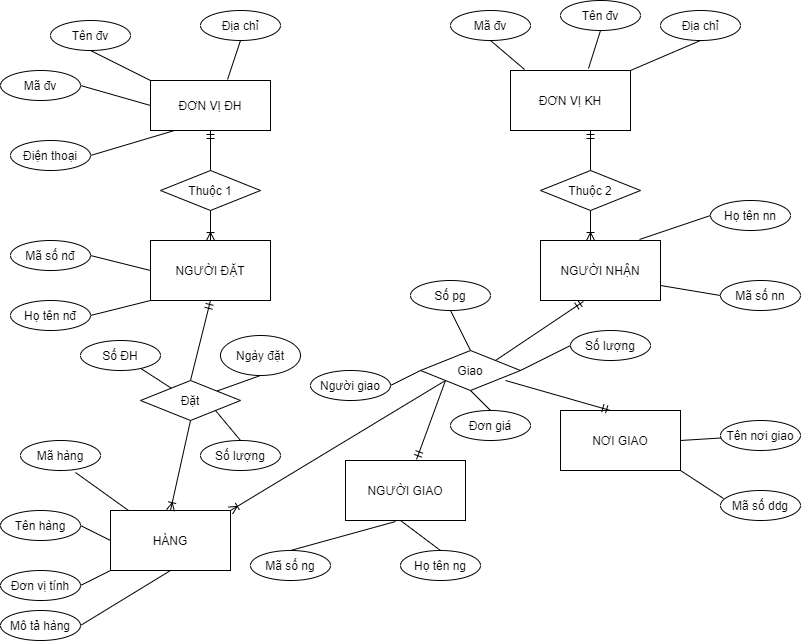

The diagram above was exported from draw.io. Its source (the exported page's mxGraphModel, read from the mxfile embedded in the PNG):
<mxGraphModel dx="868" dy="516" grid="1" gridSize="10" guides="1" tooltips="1" connect="1" arrows="1" fold="1" page="1" pageScale="1" pageWidth="850" pageHeight="1100" math="0" shadow="0" extFonts="Permanent Marker^https://fonts.googleapis.com/css?family=Permanent+Marker">
  <root>
    <mxCell id="0" />
    <mxCell id="1" parent="0" />
    <mxCell id="C-vyLk0tnHw3VtMMgP7b-12" value="" style="edgeStyle=entityRelationEdgeStyle;endArrow=ERzeroToMany;startArrow=ERone;endFill=1;startFill=0;" parent="1" target="C-vyLk0tnHw3VtMMgP7b-17" edge="1">
      <mxGeometry width="100" height="100" relative="1" as="geometry">
        <mxPoint x="700" y="165" as="sourcePoint" />
        <mxPoint x="460" y="205" as="targetPoint" />
      </mxGeometry>
    </mxCell>
    <mxCell id="IN7IRcQg_bzK8JG0hNMj-94" style="edgeStyle=none;rounded=0;orthogonalLoop=1;jettySize=auto;html=1;entryX=0.5;entryY=1;entryDx=0;entryDy=0;endArrow=ERmandOne;endFill=0;exitX=0.5;exitY=0;exitDx=0;exitDy=0;" edge="1" parent="1" source="IN7IRcQg_bzK8JG0hNMj-41" target="IN7IRcQg_bzK8JG0hNMj-1">
      <mxGeometry relative="1" as="geometry">
        <mxPoint x="290" y="150" as="sourcePoint" />
      </mxGeometry>
    </mxCell>
    <mxCell id="IN7IRcQg_bzK8JG0hNMj-1" value="ĐƠN VỊ ĐH" style="rounded=0;whiteSpace=wrap;html=1;" vertex="1" parent="1">
      <mxGeometry x="170" y="80" width="120" height="50" as="geometry" />
    </mxCell>
    <mxCell id="IN7IRcQg_bzK8JG0hNMj-3" value="NGƯỜI GIAO" style="rounded=0;whiteSpace=wrap;html=1;" vertex="1" parent="1">
      <mxGeometry x="365" y="460" width="120" height="60" as="geometry" />
    </mxCell>
    <mxCell id="IN7IRcQg_bzK8JG0hNMj-64" style="edgeStyle=none;rounded=0;orthogonalLoop=1;jettySize=auto;html=1;exitX=1;exitY=0.5;exitDx=0;exitDy=0;endArrow=none;endFill=0;" edge="1" parent="1" source="IN7IRcQg_bzK8JG0hNMj-4" target="IN7IRcQg_bzK8JG0hNMj-63">
      <mxGeometry relative="1" as="geometry" />
    </mxCell>
    <mxCell id="IN7IRcQg_bzK8JG0hNMj-65" style="edgeStyle=none;rounded=0;orthogonalLoop=1;jettySize=auto;html=1;exitX=1;exitY=1;exitDx=0;exitDy=0;entryX=0.038;entryY=0.267;entryDx=0;entryDy=0;entryPerimeter=0;endArrow=none;endFill=0;" edge="1" parent="1" source="IN7IRcQg_bzK8JG0hNMj-4" target="IN7IRcQg_bzK8JG0hNMj-35">
      <mxGeometry relative="1" as="geometry" />
    </mxCell>
    <mxCell id="IN7IRcQg_bzK8JG0hNMj-4" value="NƠI GIAO" style="rounded=0;whiteSpace=wrap;html=1;" vertex="1" parent="1">
      <mxGeometry x="580" y="410" width="120" height="60" as="geometry" />
    </mxCell>
    <mxCell id="IN7IRcQg_bzK8JG0hNMj-5" value="HÀNG" style="rounded=0;whiteSpace=wrap;html=1;" vertex="1" parent="1">
      <mxGeometry x="130" y="510" width="120" height="60" as="geometry" />
    </mxCell>
    <mxCell id="IN7IRcQg_bzK8JG0hNMj-105" style="edgeStyle=none;rounded=0;orthogonalLoop=1;jettySize=auto;html=1;endArrow=ERmandOne;endFill=0;exitX=0.5;exitY=0;exitDx=0;exitDy=0;entryX=0.5;entryY=1;entryDx=0;entryDy=0;" edge="1" parent="1" source="IN7IRcQg_bzK8JG0hNMj-43" target="IN7IRcQg_bzK8JG0hNMj-6">
      <mxGeometry relative="1" as="geometry">
        <mxPoint x="260" y="310" as="sourcePoint" />
        <mxPoint x="222" y="302" as="targetPoint" />
      </mxGeometry>
    </mxCell>
    <mxCell id="IN7IRcQg_bzK8JG0hNMj-6" value="NGƯỜI ĐẶT" style="rounded=0;whiteSpace=wrap;html=1;" vertex="1" parent="1">
      <mxGeometry x="170" y="240" width="120" height="60" as="geometry" />
    </mxCell>
    <mxCell id="IN7IRcQg_bzK8JG0hNMj-7" value="NGƯỜI NHẬN" style="rounded=0;whiteSpace=wrap;html=1;" vertex="1" parent="1">
      <mxGeometry x="560" y="240" width="120" height="60" as="geometry" />
    </mxCell>
    <mxCell id="IN7IRcQg_bzK8JG0hNMj-8" value="ĐƠN VỊ KH" style="rounded=0;whiteSpace=wrap;html=1;" vertex="1" parent="1">
      <mxGeometry x="530" y="70" width="120" height="60" as="geometry" />
    </mxCell>
    <mxCell id="IN7IRcQg_bzK8JG0hNMj-72" style="edgeStyle=none;rounded=0;orthogonalLoop=1;jettySize=auto;html=1;exitX=1;exitY=0.5;exitDx=0;exitDy=0;entryX=0;entryY=1;entryDx=0;entryDy=0;endArrow=none;endFill=0;" edge="1" parent="1" source="IN7IRcQg_bzK8JG0hNMj-10" target="IN7IRcQg_bzK8JG0hNMj-5">
      <mxGeometry relative="1" as="geometry" />
    </mxCell>
    <mxCell id="IN7IRcQg_bzK8JG0hNMj-10" value="Đơn vị tính" style="ellipse;whiteSpace=wrap;html=1;" vertex="1" parent="1">
      <mxGeometry x="20" y="570" width="80" height="30" as="geometry" />
    </mxCell>
    <mxCell id="IN7IRcQg_bzK8JG0hNMj-52" style="edgeStyle=none;rounded=0;orthogonalLoop=1;jettySize=auto;html=1;exitX=0.5;exitY=1;exitDx=0;exitDy=0;entryX=1;entryY=0;entryDx=0;entryDy=0;endArrow=none;endFill=0;" edge="1" parent="1" source="IN7IRcQg_bzK8JG0hNMj-11" target="IN7IRcQg_bzK8JG0hNMj-8">
      <mxGeometry relative="1" as="geometry" />
    </mxCell>
    <mxCell id="IN7IRcQg_bzK8JG0hNMj-11" value="Địa chỉ" style="ellipse;whiteSpace=wrap;html=1;" vertex="1" parent="1">
      <mxGeometry x="680" y="10" width="80" height="30" as="geometry" />
    </mxCell>
    <mxCell id="IN7IRcQg_bzK8JG0hNMj-46" style="edgeStyle=none;rounded=0;orthogonalLoop=1;jettySize=auto;html=1;exitX=0.5;exitY=1;exitDx=0;exitDy=0;entryX=0.642;entryY=-0.02;entryDx=0;entryDy=0;entryPerimeter=0;endArrow=none;endFill=0;" edge="1" parent="1" source="IN7IRcQg_bzK8JG0hNMj-12" target="IN7IRcQg_bzK8JG0hNMj-1">
      <mxGeometry relative="1" as="geometry" />
    </mxCell>
    <mxCell id="IN7IRcQg_bzK8JG0hNMj-12" value="Địa chỉ" style="ellipse;whiteSpace=wrap;html=1;" vertex="1" parent="1">
      <mxGeometry x="220" y="10" width="80" height="30" as="geometry" />
    </mxCell>
    <mxCell id="IN7IRcQg_bzK8JG0hNMj-47" style="edgeStyle=none;rounded=0;orthogonalLoop=1;jettySize=auto;html=1;exitX=0.5;exitY=1;exitDx=0;exitDy=0;entryX=0;entryY=0;entryDx=0;entryDy=0;endArrow=none;endFill=0;" edge="1" parent="1" source="IN7IRcQg_bzK8JG0hNMj-13" target="IN7IRcQg_bzK8JG0hNMj-1">
      <mxGeometry relative="1" as="geometry" />
    </mxCell>
    <mxCell id="IN7IRcQg_bzK8JG0hNMj-13" value="Tên đv" style="ellipse;whiteSpace=wrap;html=1;" vertex="1" parent="1">
      <mxGeometry x="70" y="20" width="80" height="30" as="geometry" />
    </mxCell>
    <mxCell id="IN7IRcQg_bzK8JG0hNMj-48" style="edgeStyle=none;rounded=0;orthogonalLoop=1;jettySize=auto;html=1;exitX=1;exitY=0.5;exitDx=0;exitDy=0;entryX=0;entryY=0.5;entryDx=0;entryDy=0;endArrow=none;endFill=0;" edge="1" parent="1" source="IN7IRcQg_bzK8JG0hNMj-14" target="IN7IRcQg_bzK8JG0hNMj-1">
      <mxGeometry relative="1" as="geometry" />
    </mxCell>
    <mxCell id="IN7IRcQg_bzK8JG0hNMj-14" value="Mã đv" style="ellipse;whiteSpace=wrap;html=1;" vertex="1" parent="1">
      <mxGeometry x="20" y="70" width="80" height="30" as="geometry" />
    </mxCell>
    <mxCell id="IN7IRcQg_bzK8JG0hNMj-49" style="edgeStyle=none;rounded=0;orthogonalLoop=1;jettySize=auto;html=1;exitX=1;exitY=0.5;exitDx=0;exitDy=0;endArrow=none;endFill=0;" edge="1" parent="1" source="IN7IRcQg_bzK8JG0hNMj-15">
      <mxGeometry relative="1" as="geometry">
        <mxPoint x="194" y="130" as="targetPoint" />
      </mxGeometry>
    </mxCell>
    <mxCell id="IN7IRcQg_bzK8JG0hNMj-15" value="Điện thoại" style="ellipse;whiteSpace=wrap;html=1;" vertex="1" parent="1">
      <mxGeometry x="30" y="140" width="80" height="30" as="geometry" />
    </mxCell>
    <mxCell id="IN7IRcQg_bzK8JG0hNMj-32" style="edgeStyle=none;rounded=0;orthogonalLoop=1;jettySize=auto;html=1;exitX=1;exitY=0.5;exitDx=0;exitDy=0;" edge="1" parent="1" source="IN7IRcQg_bzK8JG0hNMj-1" target="IN7IRcQg_bzK8JG0hNMj-1">
      <mxGeometry relative="1" as="geometry" />
    </mxCell>
    <mxCell id="IN7IRcQg_bzK8JG0hNMj-53" style="edgeStyle=none;rounded=0;orthogonalLoop=1;jettySize=auto;html=1;exitX=0;exitY=0.5;exitDx=0;exitDy=0;entryX=0.825;entryY=-0.017;entryDx=0;entryDy=0;entryPerimeter=0;endArrow=none;endFill=0;" edge="1" parent="1" source="IN7IRcQg_bzK8JG0hNMj-33" target="IN7IRcQg_bzK8JG0hNMj-7">
      <mxGeometry relative="1" as="geometry" />
    </mxCell>
    <mxCell id="IN7IRcQg_bzK8JG0hNMj-33" value="Họ tên nn" style="ellipse;whiteSpace=wrap;html=1;" vertex="1" parent="1">
      <mxGeometry x="730" y="200" width="80" height="30" as="geometry" />
    </mxCell>
    <mxCell id="IN7IRcQg_bzK8JG0hNMj-54" style="edgeStyle=none;rounded=0;orthogonalLoop=1;jettySize=auto;html=1;exitX=0;exitY=0.5;exitDx=0;exitDy=0;entryX=1;entryY=0.75;entryDx=0;entryDy=0;endArrow=none;endFill=0;" edge="1" parent="1" source="IN7IRcQg_bzK8JG0hNMj-34" target="IN7IRcQg_bzK8JG0hNMj-7">
      <mxGeometry relative="1" as="geometry" />
    </mxCell>
    <mxCell id="IN7IRcQg_bzK8JG0hNMj-34" value="Mã số nn" style="ellipse;whiteSpace=wrap;html=1;" vertex="1" parent="1">
      <mxGeometry x="740" y="280" width="80" height="30" as="geometry" />
    </mxCell>
    <mxCell id="IN7IRcQg_bzK8JG0hNMj-35" value="Mã số ddg" style="ellipse;whiteSpace=wrap;html=1;" vertex="1" parent="1">
      <mxGeometry x="740" y="490" width="80" height="30" as="geometry" />
    </mxCell>
    <mxCell id="IN7IRcQg_bzK8JG0hNMj-51" style="edgeStyle=none;rounded=0;orthogonalLoop=1;jettySize=auto;html=1;exitX=0.5;exitY=1;exitDx=0;exitDy=0;endArrow=none;endFill=0;entryX=0.65;entryY=-0.033;entryDx=0;entryDy=0;entryPerimeter=0;" edge="1" parent="1" source="IN7IRcQg_bzK8JG0hNMj-36" target="IN7IRcQg_bzK8JG0hNMj-8">
      <mxGeometry relative="1" as="geometry">
        <mxPoint x="630" y="60" as="targetPoint" />
      </mxGeometry>
    </mxCell>
    <mxCell id="IN7IRcQg_bzK8JG0hNMj-36" value="Tên đv" style="ellipse;whiteSpace=wrap;html=1;" vertex="1" parent="1">
      <mxGeometry x="580" width="80" height="30" as="geometry" />
    </mxCell>
    <mxCell id="IN7IRcQg_bzK8JG0hNMj-50" style="edgeStyle=none;rounded=0;orthogonalLoop=1;jettySize=auto;html=1;exitX=0.5;exitY=1;exitDx=0;exitDy=0;endArrow=none;endFill=0;entryX=0.117;entryY=-0.017;entryDx=0;entryDy=0;entryPerimeter=0;" edge="1" parent="1" source="IN7IRcQg_bzK8JG0hNMj-37" target="IN7IRcQg_bzK8JG0hNMj-8">
      <mxGeometry relative="1" as="geometry">
        <mxPoint x="560" y="68" as="targetPoint" />
      </mxGeometry>
    </mxCell>
    <mxCell id="IN7IRcQg_bzK8JG0hNMj-37" value="Mã đv" style="ellipse;whiteSpace=wrap;html=1;" vertex="1" parent="1">
      <mxGeometry x="470" y="10" width="80" height="30" as="geometry" />
    </mxCell>
    <mxCell id="IN7IRcQg_bzK8JG0hNMj-102" style="edgeStyle=none;rounded=0;orthogonalLoop=1;jettySize=auto;html=1;exitX=0.5;exitY=1;exitDx=0;exitDy=0;entryX=0.417;entryY=0;entryDx=0;entryDy=0;entryPerimeter=0;endArrow=ERoneToMany;endFill=0;" edge="1" parent="1" source="IN7IRcQg_bzK8JG0hNMj-39" target="IN7IRcQg_bzK8JG0hNMj-7">
      <mxGeometry relative="1" as="geometry" />
    </mxCell>
    <mxCell id="IN7IRcQg_bzK8JG0hNMj-39" value="Thuộc 2" style="rhombus;whiteSpace=wrap;html=1;" vertex="1" parent="1">
      <mxGeometry x="560" y="170" width="100" height="40" as="geometry" />
    </mxCell>
    <mxCell id="IN7IRcQg_bzK8JG0hNMj-100" style="edgeStyle=none;rounded=0;orthogonalLoop=1;jettySize=auto;html=1;exitX=0.5;exitY=1;exitDx=0;exitDy=0;entryX=0.5;entryY=0;entryDx=0;entryDy=0;endArrow=ERoneToMany;endFill=0;" edge="1" parent="1" source="IN7IRcQg_bzK8JG0hNMj-41" target="IN7IRcQg_bzK8JG0hNMj-6">
      <mxGeometry relative="1" as="geometry" />
    </mxCell>
    <mxCell id="IN7IRcQg_bzK8JG0hNMj-41" value="Thuộc 1" style="rhombus;whiteSpace=wrap;html=1;" vertex="1" parent="1">
      <mxGeometry x="180" y="170" width="100" height="40" as="geometry" />
    </mxCell>
    <mxCell id="IN7IRcQg_bzK8JG0hNMj-104" style="edgeStyle=none;rounded=0;orthogonalLoop=1;jettySize=auto;html=1;exitX=0;exitY=1;exitDx=0;exitDy=0;entryX=1;entryY=0;entryDx=0;entryDy=0;endArrow=ERoneToMany;endFill=0;" edge="1" parent="1" source="IN7IRcQg_bzK8JG0hNMj-42" target="IN7IRcQg_bzK8JG0hNMj-5">
      <mxGeometry relative="1" as="geometry" />
    </mxCell>
    <mxCell id="IN7IRcQg_bzK8JG0hNMj-106" style="edgeStyle=none;rounded=0;orthogonalLoop=1;jettySize=auto;html=1;exitX=1;exitY=0;exitDx=0;exitDy=0;entryX=0.358;entryY=1.017;entryDx=0;entryDy=0;entryPerimeter=0;endArrow=ERmandOne;endFill=0;" edge="1" parent="1" source="IN7IRcQg_bzK8JG0hNMj-42" target="IN7IRcQg_bzK8JG0hNMj-7">
      <mxGeometry relative="1" as="geometry" />
    </mxCell>
    <mxCell id="IN7IRcQg_bzK8JG0hNMj-107" style="edgeStyle=none;rounded=0;orthogonalLoop=1;jettySize=auto;html=1;exitX=0;exitY=1;exitDx=0;exitDy=0;entryX=0.592;entryY=-0.017;entryDx=0;entryDy=0;entryPerimeter=0;endArrow=ERmandOne;endFill=0;" edge="1" parent="1" source="IN7IRcQg_bzK8JG0hNMj-42" target="IN7IRcQg_bzK8JG0hNMj-3">
      <mxGeometry relative="1" as="geometry" />
    </mxCell>
    <mxCell id="IN7IRcQg_bzK8JG0hNMj-108" style="edgeStyle=none;rounded=0;orthogonalLoop=1;jettySize=auto;html=1;exitX=0.85;exitY=0.75;exitDx=0;exitDy=0;endArrow=ERmandOne;endFill=0;exitPerimeter=0;" edge="1" parent="1" source="IN7IRcQg_bzK8JG0hNMj-42">
      <mxGeometry relative="1" as="geometry">
        <mxPoint x="630" y="410" as="targetPoint" />
      </mxGeometry>
    </mxCell>
    <mxCell id="IN7IRcQg_bzK8JG0hNMj-42" value="Giao" style="rhombus;whiteSpace=wrap;html=1;" vertex="1" parent="1">
      <mxGeometry x="440" y="350" width="100" height="40" as="geometry" />
    </mxCell>
    <mxCell id="IN7IRcQg_bzK8JG0hNMj-101" style="edgeStyle=none;rounded=0;orthogonalLoop=1;jettySize=auto;html=1;exitX=0.5;exitY=1;exitDx=0;exitDy=0;entryX=0.5;entryY=0;entryDx=0;entryDy=0;endArrow=ERoneToMany;endFill=0;" edge="1" parent="1" source="IN7IRcQg_bzK8JG0hNMj-43" target="IN7IRcQg_bzK8JG0hNMj-5">
      <mxGeometry relative="1" as="geometry" />
    </mxCell>
    <mxCell id="IN7IRcQg_bzK8JG0hNMj-43" value="Đặt" style="rhombus;whiteSpace=wrap;html=1;" vertex="1" parent="1">
      <mxGeometry x="160" y="380" width="100" height="40" as="geometry" />
    </mxCell>
    <mxCell id="IN7IRcQg_bzK8JG0hNMj-55" style="edgeStyle=none;rounded=0;orthogonalLoop=1;jettySize=auto;html=1;exitX=0.5;exitY=1;exitDx=0;exitDy=0;endArrow=none;endFill=0;" edge="1" parent="1">
      <mxGeometry relative="1" as="geometry">
        <mxPoint x="565" y="530" as="sourcePoint" />
        <mxPoint x="565" y="530" as="targetPoint" />
      </mxGeometry>
    </mxCell>
    <mxCell id="IN7IRcQg_bzK8JG0hNMj-56" style="edgeStyle=none;rounded=0;orthogonalLoop=1;jettySize=auto;html=1;exitX=0.5;exitY=0;exitDx=0;exitDy=0;endArrow=none;endFill=0;" edge="1" parent="1">
      <mxGeometry relative="1" as="geometry">
        <mxPoint x="565" y="490" as="sourcePoint" />
        <mxPoint x="565" y="490" as="targetPoint" />
      </mxGeometry>
    </mxCell>
    <mxCell id="IN7IRcQg_bzK8JG0hNMj-60" style="edgeStyle=none;rounded=0;orthogonalLoop=1;jettySize=auto;html=1;exitX=1;exitY=0.5;exitDx=0;exitDy=0;entryX=0;entryY=1;entryDx=0;entryDy=0;endArrow=none;endFill=0;" edge="1" parent="1" source="IN7IRcQg_bzK8JG0hNMj-57" target="IN7IRcQg_bzK8JG0hNMj-6">
      <mxGeometry relative="1" as="geometry" />
    </mxCell>
    <mxCell id="IN7IRcQg_bzK8JG0hNMj-57" value="Họ tên nđ" style="ellipse;whiteSpace=wrap;html=1;" vertex="1" parent="1">
      <mxGeometry x="30" y="300" width="80" height="30" as="geometry" />
    </mxCell>
    <mxCell id="IN7IRcQg_bzK8JG0hNMj-61" style="edgeStyle=none;rounded=0;orthogonalLoop=1;jettySize=auto;html=1;exitX=1;exitY=0.5;exitDx=0;exitDy=0;entryX=0;entryY=0.5;entryDx=0;entryDy=0;endArrow=none;endFill=0;" edge="1" parent="1" source="IN7IRcQg_bzK8JG0hNMj-58" target="IN7IRcQg_bzK8JG0hNMj-6">
      <mxGeometry relative="1" as="geometry" />
    </mxCell>
    <mxCell id="IN7IRcQg_bzK8JG0hNMj-58" value="Mã số nđ" style="ellipse;whiteSpace=wrap;html=1;" vertex="1" parent="1">
      <mxGeometry x="30" y="240" width="80" height="30" as="geometry" />
    </mxCell>
    <mxCell id="IN7IRcQg_bzK8JG0hNMj-77" style="edgeStyle=none;rounded=0;orthogonalLoop=1;jettySize=auto;html=1;exitX=0.5;exitY=0;exitDx=0;exitDy=0;entryX=0.417;entryY=1.017;entryDx=0;entryDy=0;entryPerimeter=0;endArrow=none;endFill=0;" edge="1" parent="1" source="IN7IRcQg_bzK8JG0hNMj-62" target="IN7IRcQg_bzK8JG0hNMj-3">
      <mxGeometry relative="1" as="geometry" />
    </mxCell>
    <mxCell id="IN7IRcQg_bzK8JG0hNMj-62" value="Mã số ng" style="ellipse;whiteSpace=wrap;html=1;" vertex="1" parent="1">
      <mxGeometry x="270" y="550" width="80" height="30" as="geometry" />
    </mxCell>
    <mxCell id="IN7IRcQg_bzK8JG0hNMj-63" value="Tên nơi giao" style="ellipse;whiteSpace=wrap;html=1;" vertex="1" parent="1">
      <mxGeometry x="740" y="420" width="80" height="30" as="geometry" />
    </mxCell>
    <mxCell id="IN7IRcQg_bzK8JG0hNMj-78" style="edgeStyle=none;rounded=0;orthogonalLoop=1;jettySize=auto;html=1;exitX=0.5;exitY=0;exitDx=0;exitDy=0;endArrow=none;endFill=0;" edge="1" parent="1" source="IN7IRcQg_bzK8JG0hNMj-66">
      <mxGeometry relative="1" as="geometry">
        <mxPoint x="420" y="520" as="targetPoint" />
      </mxGeometry>
    </mxCell>
    <mxCell id="IN7IRcQg_bzK8JG0hNMj-66" value="Họ tên ng" style="ellipse;whiteSpace=wrap;html=1;" vertex="1" parent="1">
      <mxGeometry x="420" y="550" width="80" height="30" as="geometry" />
    </mxCell>
    <mxCell id="IN7IRcQg_bzK8JG0hNMj-73" style="edgeStyle=none;rounded=0;orthogonalLoop=1;jettySize=auto;html=1;exitX=1;exitY=0.5;exitDx=0;exitDy=0;entryX=0.5;entryY=1;entryDx=0;entryDy=0;endArrow=none;endFill=0;" edge="1" parent="1" source="IN7IRcQg_bzK8JG0hNMj-67" target="IN7IRcQg_bzK8JG0hNMj-5">
      <mxGeometry relative="1" as="geometry" />
    </mxCell>
    <mxCell id="IN7IRcQg_bzK8JG0hNMj-67" value="Mô tả hàng" style="ellipse;whiteSpace=wrap;html=1;" vertex="1" parent="1">
      <mxGeometry x="20" y="610" width="80" height="30" as="geometry" />
    </mxCell>
    <mxCell id="IN7IRcQg_bzK8JG0hNMj-71" style="edgeStyle=none;rounded=0;orthogonalLoop=1;jettySize=auto;html=1;exitX=1;exitY=0.5;exitDx=0;exitDy=0;entryX=0;entryY=0.5;entryDx=0;entryDy=0;endArrow=none;endFill=0;" edge="1" parent="1" source="IN7IRcQg_bzK8JG0hNMj-68" target="IN7IRcQg_bzK8JG0hNMj-5">
      <mxGeometry relative="1" as="geometry" />
    </mxCell>
    <mxCell id="IN7IRcQg_bzK8JG0hNMj-68" value="Tên hàng" style="ellipse;whiteSpace=wrap;html=1;" vertex="1" parent="1">
      <mxGeometry x="20" y="510" width="80" height="30" as="geometry" />
    </mxCell>
    <mxCell id="IN7IRcQg_bzK8JG0hNMj-70" style="edgeStyle=none;rounded=0;orthogonalLoop=1;jettySize=auto;html=1;exitX=0.688;exitY=1.067;exitDx=0;exitDy=0;entryX=0.15;entryY=0;entryDx=0;entryDy=0;endArrow=none;endFill=0;entryPerimeter=0;exitPerimeter=0;" edge="1" parent="1" source="IN7IRcQg_bzK8JG0hNMj-69" target="IN7IRcQg_bzK8JG0hNMj-5">
      <mxGeometry relative="1" as="geometry" />
    </mxCell>
    <mxCell id="IN7IRcQg_bzK8JG0hNMj-69" value="Mã hàng" style="ellipse;whiteSpace=wrap;html=1;" vertex="1" parent="1">
      <mxGeometry x="40" y="440" width="80" height="30" as="geometry" />
    </mxCell>
    <mxCell id="IN7IRcQg_bzK8JG0hNMj-89" style="edgeStyle=none;rounded=0;orthogonalLoop=1;jettySize=auto;html=1;exitX=0.5;exitY=0;exitDx=0;exitDy=0;entryX=0.5;entryY=1;entryDx=0;entryDy=0;endArrow=none;endFill=0;" edge="1" parent="1" source="IN7IRcQg_bzK8JG0hNMj-74" target="IN7IRcQg_bzK8JG0hNMj-42">
      <mxGeometry relative="1" as="geometry" />
    </mxCell>
    <mxCell id="IN7IRcQg_bzK8JG0hNMj-74" value="Đơn giá" style="ellipse;whiteSpace=wrap;html=1;" vertex="1" parent="1">
      <mxGeometry x="470" y="410" width="80" height="30" as="geometry" />
    </mxCell>
    <mxCell id="IN7IRcQg_bzK8JG0hNMj-91" style="edgeStyle=none;rounded=0;orthogonalLoop=1;jettySize=auto;html=1;exitX=0.5;exitY=1;exitDx=0;exitDy=0;entryX=0.5;entryY=0;entryDx=0;entryDy=0;endArrow=none;endFill=0;" edge="1" parent="1" source="IN7IRcQg_bzK8JG0hNMj-75" target="IN7IRcQg_bzK8JG0hNMj-42">
      <mxGeometry relative="1" as="geometry" />
    </mxCell>
    <mxCell id="IN7IRcQg_bzK8JG0hNMj-75" value="Số pg" style="ellipse;whiteSpace=wrap;html=1;" vertex="1" parent="1">
      <mxGeometry x="430" y="280" width="80" height="30" as="geometry" />
    </mxCell>
    <mxCell id="IN7IRcQg_bzK8JG0hNMj-90" style="edgeStyle=none;rounded=0;orthogonalLoop=1;jettySize=auto;html=1;exitX=0;exitY=0.5;exitDx=0;exitDy=0;entryX=1;entryY=0.5;entryDx=0;entryDy=0;endArrow=none;endFill=0;" edge="1" parent="1" source="IN7IRcQg_bzK8JG0hNMj-76" target="IN7IRcQg_bzK8JG0hNMj-42">
      <mxGeometry relative="1" as="geometry" />
    </mxCell>
    <mxCell id="IN7IRcQg_bzK8JG0hNMj-76" value="Số lượng" style="ellipse;whiteSpace=wrap;html=1;" vertex="1" parent="1">
      <mxGeometry x="590" y="330" width="80" height="30" as="geometry" />
    </mxCell>
    <mxCell id="IN7IRcQg_bzK8JG0hNMj-88" style="edgeStyle=none;rounded=0;orthogonalLoop=1;jettySize=auto;html=1;exitX=1;exitY=0.5;exitDx=0;exitDy=0;entryX=0;entryY=0.5;entryDx=0;entryDy=0;endArrow=none;endFill=0;" edge="1" parent="1" source="IN7IRcQg_bzK8JG0hNMj-79" target="IN7IRcQg_bzK8JG0hNMj-42">
      <mxGeometry relative="1" as="geometry" />
    </mxCell>
    <mxCell id="IN7IRcQg_bzK8JG0hNMj-79" value="Người giao" style="ellipse;whiteSpace=wrap;html=1;" vertex="1" parent="1">
      <mxGeometry x="330" y="370" width="80" height="30" as="geometry" />
    </mxCell>
    <mxCell id="IN7IRcQg_bzK8JG0hNMj-85" style="edgeStyle=none;rounded=0;orthogonalLoop=1;jettySize=auto;html=1;exitX=0.5;exitY=0;exitDx=0;exitDy=0;entryX=1;entryY=1;entryDx=0;entryDy=0;endArrow=none;endFill=0;" edge="1" parent="1" source="IN7IRcQg_bzK8JG0hNMj-80" target="IN7IRcQg_bzK8JG0hNMj-43">
      <mxGeometry relative="1" as="geometry" />
    </mxCell>
    <mxCell id="IN7IRcQg_bzK8JG0hNMj-80" value="Số lượng" style="ellipse;whiteSpace=wrap;html=1;" vertex="1" parent="1">
      <mxGeometry x="220" y="440" width="80" height="30" as="geometry" />
    </mxCell>
    <mxCell id="IN7IRcQg_bzK8JG0hNMj-86" value="" style="edgeStyle=none;rounded=0;orthogonalLoop=1;jettySize=auto;html=1;endArrow=none;endFill=0;" edge="1" parent="1" source="IN7IRcQg_bzK8JG0hNMj-81" target="IN7IRcQg_bzK8JG0hNMj-43">
      <mxGeometry relative="1" as="geometry" />
    </mxCell>
    <mxCell id="IN7IRcQg_bzK8JG0hNMj-81" value="Số ĐH" style="ellipse;whiteSpace=wrap;html=1;" vertex="1" parent="1">
      <mxGeometry x="100" y="340" width="80" height="30" as="geometry" />
    </mxCell>
    <mxCell id="IN7IRcQg_bzK8JG0hNMj-87" style="edgeStyle=none;rounded=0;orthogonalLoop=1;jettySize=auto;html=1;exitX=0.5;exitY=1;exitDx=0;exitDy=0;endArrow=none;endFill=0;" edge="1" parent="1" source="IN7IRcQg_bzK8JG0hNMj-82" target="IN7IRcQg_bzK8JG0hNMj-43">
      <mxGeometry relative="1" as="geometry" />
    </mxCell>
    <mxCell id="IN7IRcQg_bzK8JG0hNMj-82" value="Ngày đặt" style="ellipse;whiteSpace=wrap;html=1;" vertex="1" parent="1">
      <mxGeometry x="240" y="335" width="80" height="40" as="geometry" />
    </mxCell>
    <mxCell id="IN7IRcQg_bzK8JG0hNMj-97" style="edgeStyle=none;rounded=0;orthogonalLoop=1;jettySize=auto;html=1;entryX=0.5;entryY=1;entryDx=0;entryDy=0;endArrow=ERmandOne;endFill=0;exitX=0.5;exitY=0;exitDx=0;exitDy=0;" edge="1" parent="1">
      <mxGeometry relative="1" as="geometry">
        <mxPoint x="610" y="170" as="sourcePoint" />
        <mxPoint x="610" y="130" as="targetPoint" />
      </mxGeometry>
    </mxCell>
  </root>
</mxGraphModel>